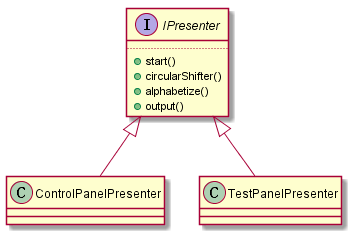

The diagram above was rendered by PlantUML. Its source (embedded in the PNG):
@startuml

IPresenter <|-- ControlPanelPresenter
IPresenter <|-- TestPanelPresenter

interface IPresenter {
    ....
    + start()
    + circularShifter()
    + alphabetize()
    + output()
}

class ControlPanelPresenter {
}

class TestPanelPresenter {
}

@enduml